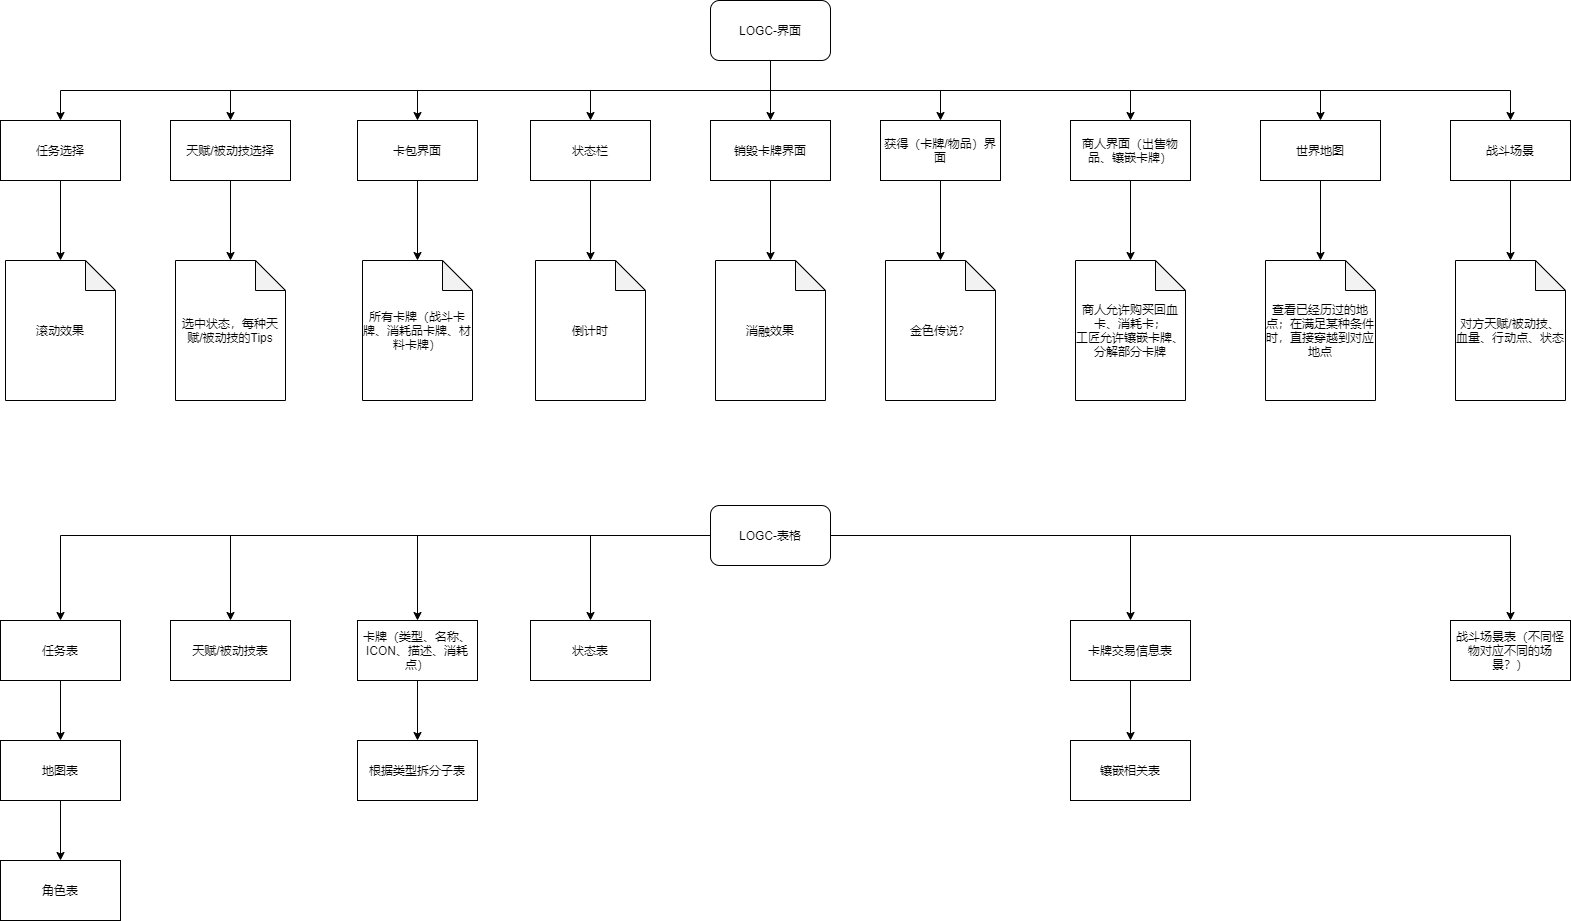

The diagram above was exported from draw.io. Its source (the exported page's mxGraphModel, read from the mxfile embedded in the PNG):
<mxGraphModel dx="2694" dy="1320" grid="1" gridSize="10" guides="1" tooltips="1" connect="1" arrows="1" fold="1" page="1" pageScale="1" pageWidth="827" pageHeight="1169" math="0" shadow="0">
  <root>
    <mxCell id="0" />
    <mxCell id="1" parent="0" />
    <mxCell id="23" style="edgeStyle=orthogonalEdgeStyle;rounded=0;orthogonalLoop=1;jettySize=auto;html=1;entryX=0.5;entryY=0;entryDx=0;entryDy=0;entryPerimeter=0;" edge="1" parent="1" source="3" target="22">
      <mxGeometry relative="1" as="geometry" />
    </mxCell>
    <mxCell id="3" value="任务选择" style="rounded=0;whiteSpace=wrap;html=1;" vertex="1" parent="1">
      <mxGeometry x="-770" y="140" width="120" height="60" as="geometry" />
    </mxCell>
    <mxCell id="36" style="edgeStyle=orthogonalEdgeStyle;rounded=0;orthogonalLoop=1;jettySize=auto;html=1;exitX=0.5;exitY=1;exitDx=0;exitDy=0;entryX=0.5;entryY=0;entryDx=0;entryDy=0;entryPerimeter=0;" edge="1" parent="1" source="4" target="24">
      <mxGeometry relative="1" as="geometry" />
    </mxCell>
    <mxCell id="4" value="天赋/被动技选择" style="rounded=0;whiteSpace=wrap;html=1;" vertex="1" parent="1">
      <mxGeometry x="-600" y="140" width="120" height="60" as="geometry" />
    </mxCell>
    <mxCell id="37" style="edgeStyle=orthogonalEdgeStyle;rounded=0;orthogonalLoop=1;jettySize=auto;html=1;" edge="1" parent="1" source="5" target="25">
      <mxGeometry relative="1" as="geometry" />
    </mxCell>
    <mxCell id="5" value="卡包界面" style="rounded=0;whiteSpace=wrap;html=1;" vertex="1" parent="1">
      <mxGeometry x="-413" y="140" width="120" height="60" as="geometry" />
    </mxCell>
    <mxCell id="38" style="edgeStyle=orthogonalEdgeStyle;rounded=0;orthogonalLoop=1;jettySize=auto;html=1;entryX=0.5;entryY=0;entryDx=0;entryDy=0;entryPerimeter=0;" edge="1" parent="1" source="6" target="26">
      <mxGeometry relative="1" as="geometry" />
    </mxCell>
    <mxCell id="6" value="销毁卡牌界面" style="rounded=0;whiteSpace=wrap;html=1;" vertex="1" parent="1">
      <mxGeometry x="-60" y="140" width="120" height="60" as="geometry" />
    </mxCell>
    <mxCell id="39" style="edgeStyle=orthogonalEdgeStyle;rounded=0;orthogonalLoop=1;jettySize=auto;html=1;entryX=0.5;entryY=0;entryDx=0;entryDy=0;entryPerimeter=0;" edge="1" parent="1" source="7" target="27">
      <mxGeometry relative="1" as="geometry" />
    </mxCell>
    <mxCell id="7" value="获得（卡牌/物品）界面" style="rounded=0;whiteSpace=wrap;html=1;" vertex="1" parent="1">
      <mxGeometry x="110" y="140" width="120" height="60" as="geometry" />
    </mxCell>
    <mxCell id="41" style="edgeStyle=orthogonalEdgeStyle;rounded=0;orthogonalLoop=1;jettySize=auto;html=1;entryX=0.5;entryY=0;entryDx=0;entryDy=0;entryPerimeter=0;" edge="1" parent="1" source="8" target="29">
      <mxGeometry relative="1" as="geometry" />
    </mxCell>
    <mxCell id="8" value="世界地图" style="rounded=0;whiteSpace=wrap;html=1;" vertex="1" parent="1">
      <mxGeometry x="490" y="140" width="120" height="60" as="geometry" />
    </mxCell>
    <mxCell id="40" style="edgeStyle=orthogonalEdgeStyle;rounded=0;orthogonalLoop=1;jettySize=auto;html=1;entryX=0.5;entryY=0;entryDx=0;entryDy=0;entryPerimeter=0;" edge="1" parent="1" source="9" target="28">
      <mxGeometry relative="1" as="geometry" />
    </mxCell>
    <mxCell id="9" value="商人界面（出售物品、镶嵌卡牌）" style="rounded=0;whiteSpace=wrap;html=1;" vertex="1" parent="1">
      <mxGeometry x="300" y="140" width="120" height="60" as="geometry" />
    </mxCell>
    <mxCell id="42" style="edgeStyle=orthogonalEdgeStyle;rounded=0;orthogonalLoop=1;jettySize=auto;html=1;" edge="1" parent="1" source="10" target="30">
      <mxGeometry relative="1" as="geometry" />
    </mxCell>
    <mxCell id="10" value="战斗场景" style="rounded=0;whiteSpace=wrap;html=1;" vertex="1" parent="1">
      <mxGeometry x="680" y="140" width="120" height="60" as="geometry" />
    </mxCell>
    <mxCell id="12" style="edgeStyle=orthogonalEdgeStyle;rounded=0;orthogonalLoop=1;jettySize=auto;html=1;entryX=0.5;entryY=0;entryDx=0;entryDy=0;exitX=0.5;exitY=1;exitDx=0;exitDy=0;" edge="1" parent="1" source="11" target="3">
      <mxGeometry relative="1" as="geometry" />
    </mxCell>
    <mxCell id="13" style="edgeStyle=orthogonalEdgeStyle;rounded=0;orthogonalLoop=1;jettySize=auto;html=1;entryX=0.5;entryY=0;entryDx=0;entryDy=0;exitX=0.5;exitY=1;exitDx=0;exitDy=0;" edge="1" parent="1" source="11" target="4">
      <mxGeometry relative="1" as="geometry" />
    </mxCell>
    <mxCell id="14" style="edgeStyle=orthogonalEdgeStyle;rounded=0;orthogonalLoop=1;jettySize=auto;html=1;entryX=0.5;entryY=0;entryDx=0;entryDy=0;exitX=0.5;exitY=1;exitDx=0;exitDy=0;" edge="1" parent="1" source="11" target="5">
      <mxGeometry relative="1" as="geometry" />
    </mxCell>
    <mxCell id="15" style="edgeStyle=orthogonalEdgeStyle;rounded=0;orthogonalLoop=1;jettySize=auto;html=1;entryX=0.5;entryY=0;entryDx=0;entryDy=0;exitX=0.5;exitY=1;exitDx=0;exitDy=0;" edge="1" parent="1" source="11" target="6">
      <mxGeometry relative="1" as="geometry" />
    </mxCell>
    <mxCell id="16" style="edgeStyle=orthogonalEdgeStyle;rounded=0;orthogonalLoop=1;jettySize=auto;html=1;entryX=0.5;entryY=0;entryDx=0;entryDy=0;exitX=0.5;exitY=1;exitDx=0;exitDy=0;" edge="1" parent="1" source="11" target="7">
      <mxGeometry relative="1" as="geometry" />
    </mxCell>
    <mxCell id="17" style="edgeStyle=orthogonalEdgeStyle;rounded=0;orthogonalLoop=1;jettySize=auto;html=1;entryX=0.5;entryY=0;entryDx=0;entryDy=0;exitX=0.5;exitY=1;exitDx=0;exitDy=0;" edge="1" parent="1" source="11" target="9">
      <mxGeometry relative="1" as="geometry" />
    </mxCell>
    <mxCell id="18" style="edgeStyle=orthogonalEdgeStyle;rounded=0;orthogonalLoop=1;jettySize=auto;html=1;entryX=0.5;entryY=0;entryDx=0;entryDy=0;exitX=0.5;exitY=1;exitDx=0;exitDy=0;" edge="1" parent="1" source="11" target="8">
      <mxGeometry relative="1" as="geometry" />
    </mxCell>
    <mxCell id="19" style="edgeStyle=orthogonalEdgeStyle;rounded=0;orthogonalLoop=1;jettySize=auto;html=1;entryX=0.5;entryY=0;entryDx=0;entryDy=0;exitX=0.5;exitY=1;exitDx=0;exitDy=0;" edge="1" parent="1" source="11" target="10">
      <mxGeometry relative="1" as="geometry">
        <Array as="points">
          <mxPoint y="110" />
          <mxPoint x="740" y="110" />
        </Array>
      </mxGeometry>
    </mxCell>
    <mxCell id="34" style="edgeStyle=orthogonalEdgeStyle;rounded=0;orthogonalLoop=1;jettySize=auto;html=1;entryX=0.5;entryY=0;entryDx=0;entryDy=0;" edge="1" parent="1" target="31">
      <mxGeometry relative="1" as="geometry">
        <mxPoint y="80" as="sourcePoint" />
        <Array as="points">
          <mxPoint y="110" />
          <mxPoint x="-180" y="110" />
        </Array>
      </mxGeometry>
    </mxCell>
    <mxCell id="11" value="LOGC-界面" style="rounded=1;whiteSpace=wrap;html=1;" vertex="1" parent="1">
      <mxGeometry x="-60" y="20" width="120" height="60" as="geometry" />
    </mxCell>
    <mxCell id="22" value="滚动效果" style="shape=note;whiteSpace=wrap;html=1;backgroundOutline=1;darkOpacity=0.05;" vertex="1" parent="1">
      <mxGeometry x="-765" y="280" width="110" height="140" as="geometry" />
    </mxCell>
    <mxCell id="24" value="选中状态，每种天赋/被动技的Tips" style="shape=note;whiteSpace=wrap;html=1;backgroundOutline=1;darkOpacity=0.05;" vertex="1" parent="1">
      <mxGeometry x="-595" y="280" width="110" height="140" as="geometry" />
    </mxCell>
    <mxCell id="25" value="所有卡牌（战斗卡牌、消耗品卡牌、材料卡牌）" style="shape=note;whiteSpace=wrap;html=1;backgroundOutline=1;darkOpacity=0.05;" vertex="1" parent="1">
      <mxGeometry x="-408" y="280" width="110" height="140" as="geometry" />
    </mxCell>
    <mxCell id="26" value="消融效果" style="shape=note;whiteSpace=wrap;html=1;backgroundOutline=1;darkOpacity=0.05;" vertex="1" parent="1">
      <mxGeometry x="-55" y="280" width="110" height="140" as="geometry" />
    </mxCell>
    <mxCell id="27" value="金色传说？" style="shape=note;whiteSpace=wrap;html=1;backgroundOutline=1;darkOpacity=0.05;" vertex="1" parent="1">
      <mxGeometry x="115" y="280" width="110" height="140" as="geometry" />
    </mxCell>
    <mxCell id="28" value="商人允许购买回血卡、消耗卡；&lt;br&gt;工匠允许镶嵌卡牌、分解部分卡牌" style="shape=note;whiteSpace=wrap;html=1;backgroundOutline=1;darkOpacity=0.05;" vertex="1" parent="1">
      <mxGeometry x="305" y="280" width="110" height="140" as="geometry" />
    </mxCell>
    <mxCell id="29" value="查看已经历过的地点；在满足某种条件时，直接穿越到对应地点" style="shape=note;whiteSpace=wrap;html=1;backgroundOutline=1;darkOpacity=0.05;" vertex="1" parent="1">
      <mxGeometry x="495" y="280" width="110" height="140" as="geometry" />
    </mxCell>
    <mxCell id="30" value="对方天赋/被动技、血量、行动点、状态" style="shape=note;whiteSpace=wrap;html=1;backgroundOutline=1;darkOpacity=0.05;" vertex="1" parent="1">
      <mxGeometry x="685" y="280" width="110" height="140" as="geometry" />
    </mxCell>
    <mxCell id="35" style="edgeStyle=orthogonalEdgeStyle;rounded=0;orthogonalLoop=1;jettySize=auto;html=1;entryX=0.5;entryY=0;entryDx=0;entryDy=0;entryPerimeter=0;" edge="1" parent="1" source="31" target="32">
      <mxGeometry relative="1" as="geometry" />
    </mxCell>
    <mxCell id="31" value="状态栏" style="rounded=0;whiteSpace=wrap;html=1;" vertex="1" parent="1">
      <mxGeometry x="-240" y="140" width="120" height="60" as="geometry" />
    </mxCell>
    <mxCell id="32" value="倒计时" style="shape=note;whiteSpace=wrap;html=1;backgroundOutline=1;darkOpacity=0.05;" vertex="1" parent="1">
      <mxGeometry x="-235" y="280" width="110" height="140" as="geometry" />
    </mxCell>
    <mxCell id="54" style="edgeStyle=orthogonalEdgeStyle;rounded=0;orthogonalLoop=1;jettySize=auto;html=1;" edge="1" parent="1" source="43" target="44">
      <mxGeometry relative="1" as="geometry" />
    </mxCell>
    <mxCell id="55" style="edgeStyle=orthogonalEdgeStyle;rounded=0;orthogonalLoop=1;jettySize=auto;html=1;" edge="1" parent="1" source="43" target="47">
      <mxGeometry relative="1" as="geometry" />
    </mxCell>
    <mxCell id="56" style="edgeStyle=orthogonalEdgeStyle;rounded=0;orthogonalLoop=1;jettySize=auto;html=1;entryX=0.5;entryY=0;entryDx=0;entryDy=0;" edge="1" parent="1" source="43" target="48">
      <mxGeometry relative="1" as="geometry" />
    </mxCell>
    <mxCell id="57" style="edgeStyle=orthogonalEdgeStyle;rounded=0;orthogonalLoop=1;jettySize=auto;html=1;entryX=0.5;entryY=0;entryDx=0;entryDy=0;" edge="1" parent="1" source="43" target="49">
      <mxGeometry relative="1" as="geometry" />
    </mxCell>
    <mxCell id="58" style="edgeStyle=orthogonalEdgeStyle;rounded=0;orthogonalLoop=1;jettySize=auto;html=1;entryX=0.5;entryY=0;entryDx=0;entryDy=0;" edge="1" parent="1" source="43" target="50">
      <mxGeometry relative="1" as="geometry" />
    </mxCell>
    <mxCell id="63" style="edgeStyle=orthogonalEdgeStyle;rounded=0;orthogonalLoop=1;jettySize=auto;html=1;entryX=0.5;entryY=0;entryDx=0;entryDy=0;" edge="1" parent="1" source="43" target="52">
      <mxGeometry relative="1" as="geometry" />
    </mxCell>
    <mxCell id="43" value="LOGC-表格" style="rounded=1;whiteSpace=wrap;html=1;" vertex="1" parent="1">
      <mxGeometry x="-60" y="525" width="120" height="60" as="geometry" />
    </mxCell>
    <mxCell id="59" style="edgeStyle=orthogonalEdgeStyle;rounded=0;orthogonalLoop=1;jettySize=auto;html=1;entryX=0.5;entryY=0;entryDx=0;entryDy=0;" edge="1" parent="1" source="44" target="45">
      <mxGeometry relative="1" as="geometry" />
    </mxCell>
    <mxCell id="44" value="任务表" style="rounded=0;whiteSpace=wrap;html=1;" vertex="1" parent="1">
      <mxGeometry x="-770" y="640" width="120" height="60" as="geometry" />
    </mxCell>
    <mxCell id="60" style="edgeStyle=orthogonalEdgeStyle;rounded=0;orthogonalLoop=1;jettySize=auto;html=1;entryX=0.5;entryY=0;entryDx=0;entryDy=0;" edge="1" parent="1" source="45" target="46">
      <mxGeometry relative="1" as="geometry" />
    </mxCell>
    <mxCell id="45" value="地图表" style="rounded=0;whiteSpace=wrap;html=1;" vertex="1" parent="1">
      <mxGeometry x="-770" y="760" width="120" height="60" as="geometry" />
    </mxCell>
    <mxCell id="46" value="角色表" style="rounded=0;whiteSpace=wrap;html=1;" vertex="1" parent="1">
      <mxGeometry x="-770" y="880" width="120" height="60" as="geometry" />
    </mxCell>
    <mxCell id="47" value="天赋/被动技表" style="rounded=0;whiteSpace=wrap;html=1;" vertex="1" parent="1">
      <mxGeometry x="-600" y="640" width="120" height="60" as="geometry" />
    </mxCell>
    <mxCell id="61" style="edgeStyle=orthogonalEdgeStyle;rounded=0;orthogonalLoop=1;jettySize=auto;html=1;" edge="1" parent="1" source="48" target="53">
      <mxGeometry relative="1" as="geometry" />
    </mxCell>
    <mxCell id="48" value="卡牌（类型、名称、ICON、描述、消耗点）" style="rounded=0;whiteSpace=wrap;html=1;" vertex="1" parent="1">
      <mxGeometry x="-413" y="640" width="120" height="60" as="geometry" />
    </mxCell>
    <mxCell id="49" value="状态表" style="rounded=0;whiteSpace=wrap;html=1;" vertex="1" parent="1">
      <mxGeometry x="-240" y="640" width="120" height="60" as="geometry" />
    </mxCell>
    <mxCell id="62" style="edgeStyle=orthogonalEdgeStyle;rounded=0;orthogonalLoop=1;jettySize=auto;html=1;entryX=0.5;entryY=0;entryDx=0;entryDy=0;" edge="1" parent="1" source="50" target="51">
      <mxGeometry relative="1" as="geometry" />
    </mxCell>
    <mxCell id="50" value="卡牌交易信息表" style="rounded=0;whiteSpace=wrap;html=1;" vertex="1" parent="1">
      <mxGeometry x="300" y="640" width="120" height="60" as="geometry" />
    </mxCell>
    <mxCell id="51" value="镶嵌相关表" style="rounded=0;whiteSpace=wrap;html=1;" vertex="1" parent="1">
      <mxGeometry x="300" y="760" width="120" height="60" as="geometry" />
    </mxCell>
    <mxCell id="52" value="战斗场景表（不同怪物对应不同的场景？）" style="rounded=0;whiteSpace=wrap;html=1;" vertex="1" parent="1">
      <mxGeometry x="680" y="640" width="120" height="60" as="geometry" />
    </mxCell>
    <mxCell id="53" value="根据类型拆分子表" style="rounded=0;whiteSpace=wrap;html=1;" vertex="1" parent="1">
      <mxGeometry x="-413" y="760" width="120" height="60" as="geometry" />
    </mxCell>
  </root>
</mxGraphModel>